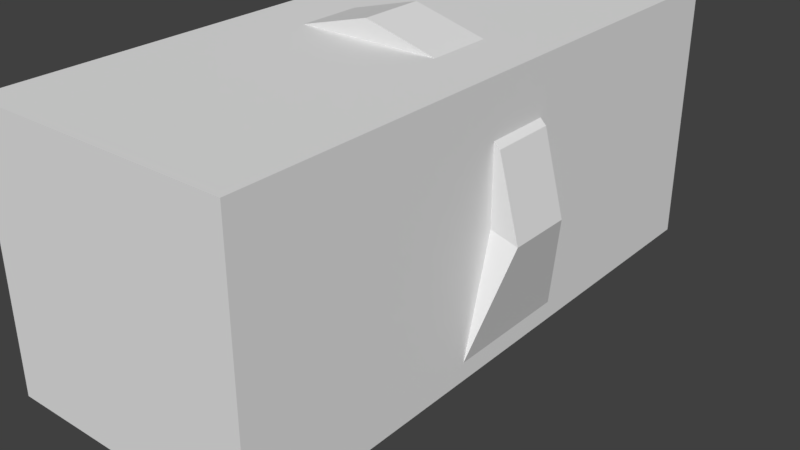 # Source: Open.blend  (saved by Blender 2.78.0; exported with 4.5.12 LTS)
import bpy
from mathutils import Matrix  # noqa: F401  (used for matrix-valued properties, if any)

bpy.ops.wm.read_factory_settings(use_empty=True)
scene = bpy.context.scene
scene.name = 'Scene'

# ---- collections
col_collection_1 = bpy.data.collections.new('Collection 1'); scene.collection.children.link(col_collection_1)

# ---- materials (node trees are filled in below, after node groups)
mat_material = bpy.data.materials.new('Material')
mat_material.alpha_threshold = 0.0
mat_material.use_transparent_shadow = False
mat_material.roughness = 0.5
mat_material.line_color = (0.0, 0.0, 0.0, 1.0)

# ---- material node trees

# ---- world
world_world = bpy.data.worlds.new('World'); scene.world = world_world
world_world.color = (0.05088, 0.05088, 0.05088)
world_world.use_sun_shadow = False
world_world.sun_shadow_jitter_overblur = 0.0
world_world.cycles.sampling_method = 'MANUAL'

# ---- meshes
me_circle_001 = bpy.data.meshes.new('Circle.001')
me_circle_001.from_pydata([(0.0, 1.0, 0.1998), (-0.5, 0.866, 0.1998), (-0.866, 0.5, 0.1998), (-1.0, -3.498e-08, 0.1998), (-0.866, -0.5, 0.307), (-0.5, -0.8023, 0.5029), (0.0, -0.8023, 0.5029), (0.5, -0.8023, 0.5029), (0.866, -0.5, 0.307), (1.0, -4.562e-07, 0.1998), (0.866, 0.5, 0.1998), (0.5, 0.866, 0.1998), (0.0, 1.0, -0.2944), (-0.5, 0.866, -0.2944), (-0.866, 0.5, -0.2944), (-1.0, -5.658e-08, -0.2944), (-0.866, -0.5, -0.4015), (-0.5, -0.8023, -0.5974), (0.0, -0.8023, -0.5974), (0.5, -0.8023, -0.5974), (0.866, -0.5, -0.4015), (1.0, -4.778e-07, -0.2944), (0.866, 0.5, -0.2944), (0.5, 0.866, -0.2944), (-0.6027, 0.9847, 0.1998), (0.0, 1.146, 0.1998), (-1.044, 0.5435, 0.1998), (-1.205, -0.05927, 0.1998), (-0.9477, -1.065, 0.5029), (-0.5471, -1.065, 0.5029), (0.0, -1.065, 0.5029), (0.5471, -1.065, 0.5029), (0.9477, -1.065, 0.5029), (1.205, -0.05927, 0.1998), (1.044, 0.5435, 0.1998), (0.6027, 0.9847, 0.1998), (-0.6027, 0.9847, -0.2944), (0.0, 1.146, -0.2944), (-1.044, 0.5435, -0.2944), (-1.205, -0.05927, -0.2944), (-0.9477, -1.065, -0.5974), (-0.5471, -1.065, -0.5974), (0.0, -1.065, -0.5974), (0.5471, -1.065, -0.5974), (0.9477, -1.065, -0.5974), (1.205, -0.05927, -0.2944), (1.044, 0.5435, -0.2944), (0.6027, 0.9847, -0.2944), (0.0, -0.8023, -1.502), (-0.5, -0.8023, -1.502), (0.5, -0.8023, -1.502), (-0.5471, -1.065, -1.502), (-0.9477, -1.065, -1.502), (0.0, -1.065, -1.502), (0.5471, -1.065, -1.502), (0.9477, -1.065, -1.502), (0.0, -0.8023, 1.246), (-0.5, -0.8023, 1.246), (0.5, -0.8023, 1.246), (-0.5471, -1.065, 1.246), (-0.9477, -1.065, 1.246), (0.0, -1.065, 1.246), (0.5471, -1.065, 1.246), (0.9477, -1.065, 1.246)], [], [(11, 0, 12, 23), (1, 2, 14, 13), (8, 9, 21, 20), (5, 6, 18, 17), (2, 3, 15, 14), (9, 10, 22, 21), (6, 7, 19, 18), (3, 4, 16, 15), (10, 11, 23, 22), (0, 1, 13, 12), (7, 8, 20, 19), (4, 5, 17, 16), (35, 47, 37, 25), (24, 36, 38, 26), (32, 44, 45, 33), (29, 41, 42, 30), (26, 38, 39, 27), (33, 45, 46, 34), (30, 42, 43, 31), (27, 39, 40, 28), (34, 46, 47, 35), (25, 37, 36, 24), (31, 43, 44, 32), (28, 40, 41, 29), (11, 10, 34, 35), (4, 3, 27, 28), (18, 19, 50, 48), (0, 11, 35, 25), (6, 5, 57, 56), (42, 41, 51, 53), (12, 13, 36, 37), (32, 7, 58, 63), (20, 21, 45, 44), (13, 14, 38, 36), (28, 29, 59, 60), (21, 22, 46, 45), (14, 15, 39, 38), (8, 7, 32), (22, 23, 47, 46), (1, 0, 25, 24), (15, 16, 40, 39), (9, 8, 32, 33), (23, 12, 37, 47), (2, 1, 24, 26), (16, 17, 40), (10, 9, 33, 34), (3, 2, 26, 27), (19, 44, 55, 50), (48, 50, 54, 53), (44, 43, 54, 55), (44, 19, 20), (50, 55, 54), (49, 48, 53, 51), (52, 49, 51), (43, 42, 53, 54), (40, 17, 49, 52), (41, 40, 52, 51), (17, 18, 48, 49), (57, 60, 59), (28, 5, 4), (30, 31, 62, 61), (56, 57, 59, 61), (58, 56, 61, 62), (63, 58, 62), (31, 32, 63, 62), (29, 30, 61, 59), (7, 6, 56, 58), (5, 28, 60, 57)])
me_circle_001.use_remesh_preserve_volume = False
me_circle_001.use_remesh_preserve_attributes = False
me_circle_001.use_mirror_x = True
me_circle_001.update()
me_circle = bpy.data.meshes.new('Circle')
me_circle.from_pydata([], [], [])
me_circle.use_remesh_preserve_volume = False
me_circle.use_remesh_preserve_attributes = False
me_circle.use_mirror_vertex_groups = False
me_circle.update()
me_cube = bpy.data.meshes.new('Cube')
me_cube.from_pydata([(1.0, 1.0, -1.0), (1.0, -1.0, -1.0), (-1.0, -1.0, -1.0), (-1.0, 1.0, -1.0), (1.0, 1.0, 1.0), (1.0, -1.0, 1.0), (-1.0, -1.0, 1.0), (-1.0, 1.0, 1.0)], [], [(0, 1, 2, 3), (4, 7, 6, 5), (0, 4, 5, 1), (1, 5, 6, 2), (2, 6, 7, 3), (4, 0, 3, 7)])
me_cube.materials.append(mat_material)
me_cube.use_remesh_preserve_volume = False
me_cube.use_remesh_preserve_attributes = False
me_cube.use_mirror_vertex_groups = False
me_cube.update()

# ---- objects
ob_circle_001 = bpy.data.objects.new('Circle.001', me_circle_001)
ob_circle = bpy.data.objects.new('Circle', me_circle)
ob_empty = bpy.data.objects.new('Empty', None)
ob_cube = bpy.data.objects.new('Cube', me_cube)

# ---- transforms, parenting, visibility, modifiers, constraints
ob_circle_001.location = (0.0, 0.0, 1.0)
ob_circle_001.rotation_euler = (1.571, -0.0, 0.0)
ob_circle_001.lineart.crease_threshold = 0.0
ob_circle_001.use_mesh_mirror_x = True
ob_circle.location = (0.0, 0.0, 1.0)
ob_circle.rotation_euler = (1.571, -0.0, 0.0)
ob_circle.lineart.crease_threshold = 0.0
ob_empty.location = (0.0, 0.0, 1.0)
ob_empty.rotation_euler = (-1.571, -0.0, 0.0)
ob_empty.scale = (5.624, 5.624, 5.624)
ob_empty.empty_display_type = 'SINGLE_ARROW'
ob_empty.empty_image_offset = (0.0, 0.0)
ob_empty.lineart.crease_threshold = 0.0
ob_cube.location = (0.0, 0.0, 1.0)
ob_cube.scale = (1.0, 2.32, 1.0)
ob_cube.lock_rotations_4d = False
ob_cube.empty_display_type = 'ARROWS'
ob_cube.hide_viewport = True
ob_cube.lineart.crease_threshold = 0.0

# ---- collection membership
col_collection_1.objects.link(ob_circle_001)
col_collection_1.objects.link(ob_circle)
col_collection_1.objects.link(ob_empty)
col_collection_1.objects.link(ob_cube)

# ---- scene / render settings (as saved in the file)
scene.frame_start = 1; scene.frame_end = 250; scene.frame_set(1)
scene.render.engine = 'BLENDER_EEVEE_NEXT'
scene.render.resolution_percentage = 50
scene.render.dither_intensity = 0.0
scene.cycles.use_denoising = False
scene.cycles.samples = 128
scene.cycles.sampling_pattern = 'TABULATED_SOBOL'
scene.cycles.light_sampling_threshold = 0.0
scene.cycles.use_adaptive_sampling = False
scene.cycles.use_light_tree = False
scene.cycles.blur_glossy = 0.0
scene.cycles.sample_clamp_indirect = 0.0
scene.view_settings.view_transform = 'Standard'
bpy.context.view_layer.update()

# ---- added for rendering (the .blend has no active camera and no usable light): camera, sun
cam_auto = bpy.data.cameras.new('AutoCamera')
cam_auto.lens = 50.0
cam_auto.sensor_width = 36.0
cam_auto.clip_end = 1000.0
ob_auto_camera = bpy.data.objects.new('AutoCamera', cam_auto)
scene.collection.objects.link(ob_auto_camera)
ob_auto_camera.location = (4.46246, -5.22653, 4.14306)
ob_auto_camera.rotation_euler = (1.09748, -7.21219e-08, 0.694738)
scene.camera = ob_auto_camera
light_auto_sun = bpy.data.lights.new('AutoSun', 'SUN')
light_auto_sun.energy = 3.0
light_auto_sun.angle = 0.0523599
ob_auto_sun = bpy.data.objects.new('AutoSun', light_auto_sun)
scene.collection.objects.link(ob_auto_sun)
ob_auto_sun.rotation_euler = (0.872665, 0.174533, 0.523599)
bpy.context.view_layer.update()
